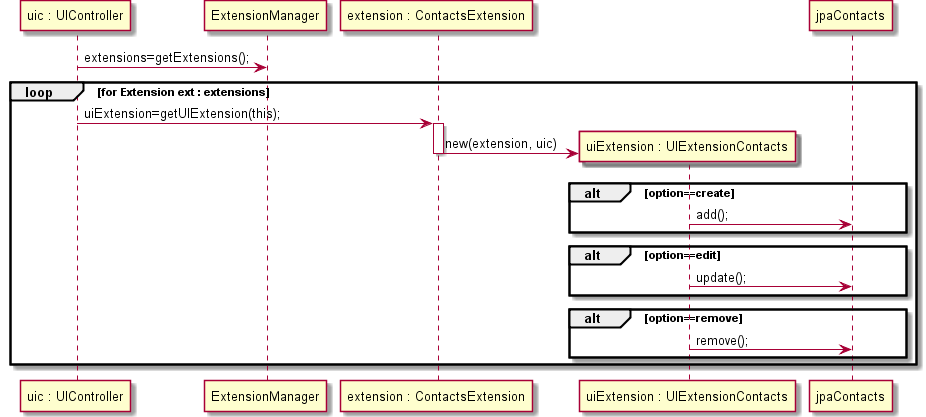

The diagram above was rendered by PlantUML. Its source (embedded in the PNG):
@startuml doc-files/us097_design1.png
participant "uic : UIController" as UIC
participant ExtensionManager as ExtM
participant "extension : ContactsExtension" as contExt
participant "uiExtension : UIExtensionContacts" as UIExt
participant "jpaContacts" as jpa
UIC -> ExtM : extensions=getExtensions();
loop for Extension ext : extensions
UIC -> contExt : uiExtension=getUIExtension(this);
activate contExt
create UIExt
contExt -> UIExt : new(extension, uic)
deactivate contExt
alt option==create
UIExt->jpa : add();
end
alt option==edit
UIExt->jpa : update();
end
alt option==remove
UIExt->jpa : remove();
end
end
@enduml